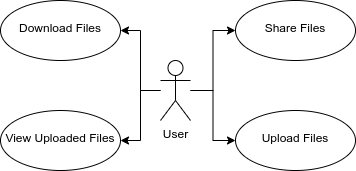

The diagram above was exported from draw.io. Its source (the exported page's mxGraphModel, read from the mxfile embedded in the PNG):
<mxGraphModel dx="868" dy="507" grid="1" gridSize="10" guides="1" tooltips="1" connect="1" arrows="1" fold="1" page="1" pageScale="1" pageWidth="850" pageHeight="1100" math="0" shadow="0">
  <root>
    <mxCell id="0" />
    <mxCell id="1" parent="0" />
    <mxCell id="Jhq3Zy4g_KWqEMnl8Sdk-12" value="" style="edgeStyle=orthogonalEdgeStyle;rounded=0;orthogonalLoop=1;jettySize=auto;html=1;" parent="1" source="Jhq3Zy4g_KWqEMnl8Sdk-8" target="Jhq3Zy4g_KWqEMnl8Sdk-11" edge="1">
      <mxGeometry relative="1" as="geometry" />
    </mxCell>
    <mxCell id="Jhq3Zy4g_KWqEMnl8Sdk-14" value="" style="edgeStyle=orthogonalEdgeStyle;rounded=0;orthogonalLoop=1;jettySize=auto;html=1;" parent="1" source="Jhq3Zy4g_KWqEMnl8Sdk-8" target="Jhq3Zy4g_KWqEMnl8Sdk-13" edge="1">
      <mxGeometry relative="1" as="geometry" />
    </mxCell>
    <mxCell id="Jhq3Zy4g_KWqEMnl8Sdk-18" value="" style="edgeStyle=orthogonalEdgeStyle;rounded=0;orthogonalLoop=1;jettySize=auto;html=1;" parent="1" source="Jhq3Zy4g_KWqEMnl8Sdk-8" target="Jhq3Zy4g_KWqEMnl8Sdk-17" edge="1">
      <mxGeometry relative="1" as="geometry" />
    </mxCell>
    <mxCell id="Jhq3Zy4g_KWqEMnl8Sdk-20" value="" style="edgeStyle=orthogonalEdgeStyle;rounded=0;orthogonalLoop=1;jettySize=auto;html=1;" parent="1" source="Jhq3Zy4g_KWqEMnl8Sdk-8" target="Jhq3Zy4g_KWqEMnl8Sdk-19" edge="1">
      <mxGeometry relative="1" as="geometry" />
    </mxCell>
    <mxCell id="Jhq3Zy4g_KWqEMnl8Sdk-8" value="User" style="shape=umlActor;verticalLabelPosition=bottom;verticalAlign=top;html=1;outlineConnect=0;" parent="1" vertex="1">
      <mxGeometry x="280" y="140" width="30" height="60" as="geometry" />
    </mxCell>
    <mxCell id="Jhq3Zy4g_KWqEMnl8Sdk-11" value="&lt;br&gt;View Uploaded Files" style="ellipse;whiteSpace=wrap;html=1;verticalAlign=top;" parent="1" vertex="1">
      <mxGeometry x="120" y="190" width="120" height="60" as="geometry" />
    </mxCell>
    <mxCell id="Jhq3Zy4g_KWqEMnl8Sdk-13" value="&lt;br&gt;Upload Files" style="ellipse;whiteSpace=wrap;html=1;verticalAlign=top;" parent="1" vertex="1">
      <mxGeometry x="355" y="190" width="120" height="60" as="geometry" />
    </mxCell>
    <mxCell id="Jhq3Zy4g_KWqEMnl8Sdk-17" value="&lt;br&gt;Download Files" style="ellipse;whiteSpace=wrap;html=1;verticalAlign=top;" parent="1" vertex="1">
      <mxGeometry x="120" y="80" width="120" height="60" as="geometry" />
    </mxCell>
    <mxCell id="Jhq3Zy4g_KWqEMnl8Sdk-19" value="&lt;br&gt;Share Files" style="ellipse;whiteSpace=wrap;html=1;verticalAlign=top;" parent="1" vertex="1">
      <mxGeometry x="355" y="80" width="120" height="60" as="geometry" />
    </mxCell>
  </root>
</mxGraphModel>